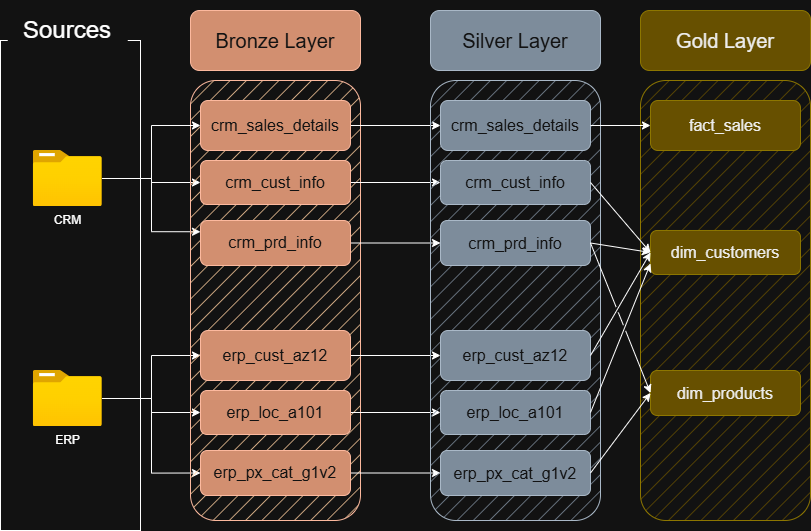

The diagram above was exported from draw.io. Its source (the exported page's mxGraphModel, read from the mxfile embedded in the PNG):
<mxGraphModel dx="1228" dy="862" grid="1" gridSize="10" guides="1" tooltips="1" connect="1" arrows="1" fold="1" page="1" pageScale="1" pageWidth="850" pageHeight="1100" math="0" shadow="0">
  <root>
    <mxCell id="0" />
    <mxCell id="1" parent="0" />
    <mxCell id="kd2q8aFIJLZAhiObC6x8-1" parent="1" style="rounded=0;whiteSpace=wrap;html=1;fillColor=none;" value="" vertex="1">
      <mxGeometry height="490" width="140" x="20.00233907063796" y="119.99861958821617" as="geometry" />
    </mxCell>
    <mxCell id="kd2q8aFIJLZAhiObC6x8-2" parent="1" style="rounded=1;whiteSpace=wrap;html=1;strokeColor=none;" value="&lt;font style=&quot;font-size: 24px;&quot;&gt;Sources&lt;/font&gt;" vertex="1">
      <mxGeometry height="60" width="120" x="27.25233907063796" y="79.99861958821617" as="geometry" />
    </mxCell>
    <mxCell id="kd2q8aFIJLZAhiObC6x8-3" edge="1" parent="1" source="kd2q8aFIJLZAhiObC6x8-5" style="edgeStyle=orthogonalEdgeStyle;rounded=0;orthogonalLoop=1;jettySize=auto;html=1;" target="kd2q8aFIJLZAhiObC6x8-15">
      <mxGeometry relative="1" as="geometry" />
    </mxCell>
    <mxCell id="kd2q8aFIJLZAhiObC6x8-4" edge="1" parent="1" source="kd2q8aFIJLZAhiObC6x8-5" style="edgeStyle=orthogonalEdgeStyle;rounded=0;orthogonalLoop=1;jettySize=auto;html=1;entryX=0;entryY=0.25;entryDx=0;entryDy=0;" target="kd2q8aFIJLZAhiObC6x8-17">
      <mxGeometry relative="1" as="geometry" />
    </mxCell>
    <mxCell id="kd2q8aFIJLZAhiObC6x8-5" parent="1" style="image;aspect=fixed;html=1;points=[];align=center;fontSize=12;image=img/lib/azure2/general/Folder_Blank.svg;" value="CRM" vertex="1">
      <mxGeometry height="56.00000000000001" width="69" x="52.75233907063796" y="229.99861958821617" as="geometry" />
    </mxCell>
    <mxCell id="kd2q8aFIJLZAhiObC6x8-6" edge="1" parent="1" source="kd2q8aFIJLZAhiObC6x8-9" style="edgeStyle=orthogonalEdgeStyle;rounded=0;orthogonalLoop=1;jettySize=auto;html=1;entryX=0;entryY=0.5;entryDx=0;entryDy=0;" target="kd2q8aFIJLZAhiObC6x8-20">
      <mxGeometry relative="1" as="geometry" />
    </mxCell>
    <mxCell id="kd2q8aFIJLZAhiObC6x8-7" edge="1" parent="1" source="kd2q8aFIJLZAhiObC6x8-9" style="edgeStyle=orthogonalEdgeStyle;rounded=0;orthogonalLoop=1;jettySize=auto;html=1;" target="kd2q8aFIJLZAhiObC6x8-22">
      <mxGeometry relative="1" as="geometry" />
    </mxCell>
    <mxCell id="kd2q8aFIJLZAhiObC6x8-8" edge="1" parent="1" source="kd2q8aFIJLZAhiObC6x8-9" style="edgeStyle=orthogonalEdgeStyle;rounded=0;orthogonalLoop=1;jettySize=auto;html=1;entryX=0;entryY=0.5;entryDx=0;entryDy=0;" target="kd2q8aFIJLZAhiObC6x8-24">
      <mxGeometry relative="1" as="geometry" />
    </mxCell>
    <mxCell id="kd2q8aFIJLZAhiObC6x8-9" parent="1" style="image;aspect=fixed;html=1;points=[];align=center;fontSize=12;image=img/lib/azure2/general/Folder_Blank.svg;" value="ERP" vertex="1">
      <mxGeometry height="56.00000000000001" width="69" x="52.75233907063796" y="449.9986195882162" as="geometry" />
    </mxCell>
    <mxCell id="kd2q8aFIJLZAhiObC6x8-10" parent="1" style="rounded=1;whiteSpace=wrap;html=1;fillColor=light-dark(#A0522D,#FFCE9F);strokeColor=#6D1F00;fontColor=#ffffff;fillStyle=hatch;" value="" vertex="1">
      <mxGeometry height="440" width="170" x="210.00233907063796" y="159.99861958821617" as="geometry" />
    </mxCell>
    <mxCell id="kd2q8aFIJLZAhiObC6x8-11" parent="1" style="rounded=1;whiteSpace=wrap;html=1;fillColor=#a0522d;fontColor=#ffffff;strokeColor=#6D1F00;fontSize=20;" value="Bronze Layer" vertex="1">
      <mxGeometry height="60" width="170" x="210.00233907063796" y="89.99861958821617" as="geometry" />
    </mxCell>
    <mxCell id="kd2q8aFIJLZAhiObC6x8-12" edge="1" parent="1" source="kd2q8aFIJLZAhiObC6x8-13" style="edgeStyle=orthogonalEdgeStyle;rounded=0;orthogonalLoop=1;jettySize=auto;html=1;" target="kd2q8aFIJLZAhiObC6x8-27">
      <mxGeometry relative="1" as="geometry" />
    </mxCell>
    <mxCell id="kd2q8aFIJLZAhiObC6x8-13" parent="1" style="rounded=1;whiteSpace=wrap;html=1;fillColor=#a0522d;fontColor=#ffffff;strokeColor=#6D1F00;fontSize=16;" value="crm_sales_details" vertex="1">
      <mxGeometry height="50" width="150" x="220.00233907063796" y="179.99861958821617" as="geometry" />
    </mxCell>
    <mxCell id="kd2q8aFIJLZAhiObC6x8-14" edge="1" parent="1" source="kd2q8aFIJLZAhiObC6x8-15" style="edgeStyle=orthogonalEdgeStyle;rounded=0;orthogonalLoop=1;jettySize=auto;html=1;" target="kd2q8aFIJLZAhiObC6x8-28">
      <mxGeometry relative="1" as="geometry" />
    </mxCell>
    <mxCell id="kd2q8aFIJLZAhiObC6x8-15" parent="1" style="rounded=1;whiteSpace=wrap;html=1;fillColor=#a0522d;fontColor=#ffffff;strokeColor=#6D1F00;fontSize=16;" value="crm_cust_info" vertex="1">
      <mxGeometry height="44" width="150" x="220.00233907063796" y="239.99861958821617" as="geometry" />
    </mxCell>
    <mxCell id="kd2q8aFIJLZAhiObC6x8-16" edge="1" parent="1" source="kd2q8aFIJLZAhiObC6x8-17" style="edgeStyle=orthogonalEdgeStyle;rounded=0;orthogonalLoop=1;jettySize=auto;html=1;" target="kd2q8aFIJLZAhiObC6x8-29">
      <mxGeometry relative="1" as="geometry" />
    </mxCell>
    <mxCell id="kd2q8aFIJLZAhiObC6x8-17" parent="1" style="rounded=1;whiteSpace=wrap;html=1;fillColor=#a0522d;fontColor=#ffffff;strokeColor=#6D1F00;fontSize=16;" value="crm_prd_info" vertex="1">
      <mxGeometry height="45" width="150" x="220.00233907063796" y="299.9986195882162" as="geometry" />
    </mxCell>
    <mxCell id="kd2q8aFIJLZAhiObC6x8-18" edge="1" parent="1" source="kd2q8aFIJLZAhiObC6x8-5" style="edgeStyle=orthogonalEdgeStyle;rounded=0;orthogonalLoop=1;jettySize=auto;html=1;" target="kd2q8aFIJLZAhiObC6x8-13">
      <mxGeometry relative="1" as="geometry" />
    </mxCell>
    <mxCell id="kd2q8aFIJLZAhiObC6x8-19" edge="1" parent="1" source="kd2q8aFIJLZAhiObC6x8-20" style="edgeStyle=orthogonalEdgeStyle;rounded=0;orthogonalLoop=1;jettySize=auto;html=1;entryX=0;entryY=0.5;entryDx=0;entryDy=0;" target="kd2q8aFIJLZAhiObC6x8-30">
      <mxGeometry relative="1" as="geometry" />
    </mxCell>
    <mxCell id="kd2q8aFIJLZAhiObC6x8-20" parent="1" style="rounded=1;whiteSpace=wrap;html=1;fillColor=#a0522d;fontColor=#ffffff;strokeColor=#6D1F00;fontSize=16;" value="erp_cust_az12" vertex="1">
      <mxGeometry height="50" width="150" x="220.00233907063796" y="409.9986195882162" as="geometry" />
    </mxCell>
    <mxCell id="kd2q8aFIJLZAhiObC6x8-21" edge="1" parent="1" source="kd2q8aFIJLZAhiObC6x8-22" style="edgeStyle=orthogonalEdgeStyle;rounded=0;orthogonalLoop=1;jettySize=auto;html=1;" target="kd2q8aFIJLZAhiObC6x8-31">
      <mxGeometry relative="1" as="geometry" />
    </mxCell>
    <mxCell id="kd2q8aFIJLZAhiObC6x8-22" parent="1" style="rounded=1;whiteSpace=wrap;html=1;fillColor=#a0522d;fontColor=#ffffff;strokeColor=#6D1F00;fontSize=16;" value="erp_loc_a101" vertex="1">
      <mxGeometry height="44" width="150" x="220.00233907063796" y="469.9986195882162" as="geometry" />
    </mxCell>
    <mxCell id="kd2q8aFIJLZAhiObC6x8-23" edge="1" parent="1" source="kd2q8aFIJLZAhiObC6x8-24" style="edgeStyle=orthogonalEdgeStyle;rounded=0;orthogonalLoop=1;jettySize=auto;html=1;" target="kd2q8aFIJLZAhiObC6x8-32">
      <mxGeometry relative="1" as="geometry" />
    </mxCell>
    <mxCell id="kd2q8aFIJLZAhiObC6x8-24" parent="1" style="rounded=1;whiteSpace=wrap;html=1;fillColor=#a0522d;fontColor=#ffffff;strokeColor=#6D1F00;fontSize=16;" value="erp_px_cat_g1v2" vertex="1">
      <mxGeometry height="45" width="150" x="220.00233907063796" y="529.9986195882161" as="geometry" />
    </mxCell>
    <mxCell id="kd2q8aFIJLZAhiObC6x8-25" parent="1" style="rounded=1;whiteSpace=wrap;html=1;fillColor=#647687;strokeColor=#314354;fillStyle=hatch;fontColor=#ffffff;" value="" vertex="1">
      <mxGeometry height="440" width="170" x="450.0033333333333" y="160.0033333333334" as="geometry" />
    </mxCell>
    <mxCell id="kd2q8aFIJLZAhiObC6x8-26" parent="1" style="rounded=1;whiteSpace=wrap;html=1;fillColor=#647687;strokeColor=#314354;fontSize=20;fontColor=#ffffff;" value="Silver Layer" vertex="1">
      <mxGeometry height="60" width="170" x="450.0033333333333" y="90.00333333333339" as="geometry" />
    </mxCell>
    <mxCell id="kd2q8aFIJLZAhiObC6x8-27" parent="1" style="rounded=1;whiteSpace=wrap;html=1;fillColor=#647687;strokeColor=#314354;fontSize=16;fontColor=#ffffff;" value="crm_sales_details" vertex="1">
      <mxGeometry height="50" width="150" x="460.0033333333333" y="180.0033333333334" as="geometry" />
    </mxCell>
    <mxCell id="kd2q8aFIJLZAhiObC6x8-28" parent="1" style="rounded=1;whiteSpace=wrap;html=1;fillColor=#647687;strokeColor=#314354;fontSize=16;fontColor=#ffffff;" value="crm_cust_info" vertex="1">
      <mxGeometry height="44" width="150" x="460.0033333333333" y="240.0033333333334" as="geometry" />
    </mxCell>
    <mxCell id="kd2q8aFIJLZAhiObC6x8-29" parent="1" style="rounded=1;whiteSpace=wrap;html=1;fillColor=#647687;strokeColor=#314354;fontSize=16;fontColor=#ffffff;" value="crm_prd_info" vertex="1">
      <mxGeometry height="45" width="150" x="460.0033333333333" y="300.0033333333334" as="geometry" />
    </mxCell>
    <mxCell id="kd2q8aFIJLZAhiObC6x8-30" parent="1" style="rounded=1;whiteSpace=wrap;html=1;fillColor=#647687;strokeColor=#314354;fontSize=16;fontColor=#ffffff;" value="erp_cust_az12" vertex="1">
      <mxGeometry height="50" width="150" x="460.0033333333333" y="410.0033333333334" as="geometry" />
    </mxCell>
    <mxCell id="kd2q8aFIJLZAhiObC6x8-31" parent="1" style="rounded=1;whiteSpace=wrap;html=1;fillColor=#647687;strokeColor=#314354;fontSize=16;fontColor=#ffffff;" value="erp_loc_a101" vertex="1">
      <mxGeometry height="44" width="150" x="460.0033333333333" y="470.0033333333334" as="geometry" />
    </mxCell>
    <mxCell id="kd2q8aFIJLZAhiObC6x8-32" parent="1" style="rounded=1;whiteSpace=wrap;html=1;fillColor=#647687;strokeColor=#314354;fontSize=16;fontColor=#ffffff;" value="erp_px_cat_g1v2" vertex="1">
      <mxGeometry height="45" width="150" x="460.0033333333333" y="530.0033333333333" as="geometry" />
    </mxCell>
    <mxCell id="kd2q8aFIJLZAhiObC6x8-33" parent="1" style="rounded=1;whiteSpace=wrap;html=1;fillColor=#e3c800;strokeColor=#B09500;fillStyle=hatch;fontColor=#000000;" value="" vertex="1">
      <mxGeometry height="440" width="170" x="660" y="160" as="geometry" />
    </mxCell>
    <mxCell id="kd2q8aFIJLZAhiObC6x8-34" parent="1" style="rounded=1;whiteSpace=wrap;html=1;fillColor=#e3c800;strokeColor=#B09500;fontSize=20;fontColor=#000000;" value="Gold Layer" vertex="1">
      <mxGeometry height="60" width="170" x="660" y="90" as="geometry" />
    </mxCell>
    <mxCell id="kd2q8aFIJLZAhiObC6x8-35" parent="1" style="rounded=1;whiteSpace=wrap;html=1;fillColor=#e3c800;strokeColor=#B09500;fontSize=16;fontColor=#000000;" value="fact_sales" vertex="1">
      <mxGeometry height="50" width="150" x="670" y="180" as="geometry" />
    </mxCell>
    <mxCell id="kd2q8aFIJLZAhiObC6x8-36" parent="1" style="rounded=1;whiteSpace=wrap;html=1;fillColor=#e3c800;strokeColor=#B09500;fontSize=16;fontColor=#000000;" value="dim_customers" vertex="1">
      <mxGeometry height="44" width="150" x="670" y="310" as="geometry" />
    </mxCell>
    <mxCell id="kd2q8aFIJLZAhiObC6x8-37" parent="1" style="rounded=1;whiteSpace=wrap;html=1;fillColor=#e3c800;strokeColor=#B09500;fontSize=16;fontColor=#000000;" value="dim_products" vertex="1">
      <mxGeometry height="45" width="150" x="670" y="450" as="geometry" />
    </mxCell>
    <mxCell id="kd2q8aFIJLZAhiObC6x8-41" edge="1" parent="1" source="kd2q8aFIJLZAhiObC6x8-27" style="endArrow=classic;html=1;rounded=0;exitX=1;exitY=0.5;exitDx=0;exitDy=0;entryX=0;entryY=0.5;entryDx=0;entryDy=0;" target="kd2q8aFIJLZAhiObC6x8-35" value="">
      <mxGeometry height="50" relative="1" width="50" as="geometry">
        <mxPoint x="520" y="330" as="sourcePoint" />
        <mxPoint x="570" y="280" as="targetPoint" />
      </mxGeometry>
    </mxCell>
    <mxCell id="kd2q8aFIJLZAhiObC6x8-42" edge="1" parent="1" source="kd2q8aFIJLZAhiObC6x8-28" style="endArrow=classic;html=1;rounded=0;exitX=1;exitY=0.5;exitDx=0;exitDy=0;entryX=0;entryY=0.5;entryDx=0;entryDy=0;jumpStyle=gap;" target="kd2q8aFIJLZAhiObC6x8-36" value="">
      <mxGeometry height="50" relative="1" width="50" as="geometry">
        <mxPoint x="660" y="230" as="sourcePoint" />
        <mxPoint x="720" y="230" as="targetPoint" />
      </mxGeometry>
    </mxCell>
    <mxCell id="kd2q8aFIJLZAhiObC6x8-43" edge="1" parent="1" source="kd2q8aFIJLZAhiObC6x8-30" style="endArrow=classic;html=1;rounded=0;exitX=1;exitY=0.5;exitDx=0;exitDy=0;entryX=0;entryY=0.5;entryDx=0;entryDy=0;jumpStyle=gap;" target="kd2q8aFIJLZAhiObC6x8-36" value="">
      <mxGeometry height="50" relative="1" width="50" as="geometry">
        <mxPoint x="640" y="430" as="sourcePoint" />
        <mxPoint x="700" y="500" as="targetPoint" />
      </mxGeometry>
    </mxCell>
    <mxCell id="kd2q8aFIJLZAhiObC6x8-44" edge="1" parent="1" source="kd2q8aFIJLZAhiObC6x8-29" style="endArrow=classic;html=1;rounded=0;exitX=1;exitY=0.5;exitDx=0;exitDy=0;entryX=0;entryY=0.5;entryDx=0;entryDy=0;jumpStyle=gap;" target="kd2q8aFIJLZAhiObC6x8-36" value="">
      <mxGeometry height="50" relative="1" width="50" as="geometry">
        <mxPoint x="640" y="310" as="sourcePoint" />
        <mxPoint x="700" y="380" as="targetPoint" />
      </mxGeometry>
    </mxCell>
    <mxCell id="kd2q8aFIJLZAhiObC6x8-45" edge="1" parent="1" source="kd2q8aFIJLZAhiObC6x8-31" style="endArrow=classic;html=1;rounded=0;exitX=1;exitY=0.5;exitDx=0;exitDy=0;entryX=0;entryY=0.75;entryDx=0;entryDy=0;jumpStyle=gap;" target="kd2q8aFIJLZAhiObC6x8-36" value="">
      <mxGeometry height="50" relative="1" width="50" as="geometry">
        <mxPoint x="630" y="350" as="sourcePoint" />
        <mxPoint x="690" y="359" as="targetPoint" />
      </mxGeometry>
    </mxCell>
    <mxCell id="kd2q8aFIJLZAhiObC6x8-46" edge="1" parent="1" source="kd2q8aFIJLZAhiObC6x8-29" style="endArrow=classic;html=1;rounded=0;exitX=1;exitY=0.5;exitDx=0;exitDy=0;entryX=0;entryY=0.5;entryDx=0;entryDy=0;jumpStyle=gap;" target="kd2q8aFIJLZAhiObC6x8-37" value="">
      <mxGeometry height="50" relative="1" width="50" as="geometry">
        <mxPoint x="640" y="330" as="sourcePoint" />
        <mxPoint x="700" y="339" as="targetPoint" />
      </mxGeometry>
    </mxCell>
    <mxCell id="kd2q8aFIJLZAhiObC6x8-47" edge="1" parent="1" source="kd2q8aFIJLZAhiObC6x8-32" style="endArrow=classic;html=1;rounded=0;exitX=1;exitY=0.5;exitDx=0;exitDy=0;entryX=0;entryY=0.5;entryDx=0;entryDy=0;jumpStyle=gap;" target="kd2q8aFIJLZAhiObC6x8-37" value="">
      <mxGeometry height="50" relative="1" width="50" as="geometry">
        <mxPoint x="640" y="520" as="sourcePoint" />
        <mxPoint x="700" y="670" as="targetPoint" />
      </mxGeometry>
    </mxCell>
  </root>
</mxGraphModel>